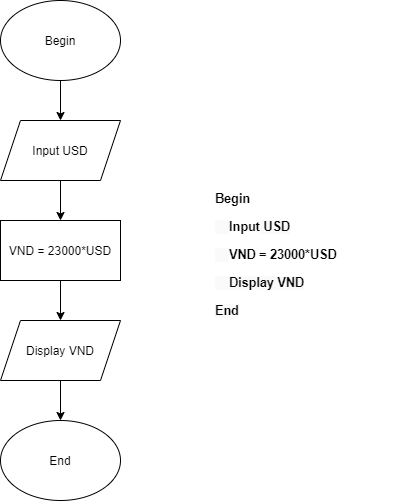

The diagram above was exported from draw.io. Its source (the exported page's mxGraphModel, read from the mxfile embedded in the PNG):
<mxGraphModel dx="868" dy="433" grid="1" gridSize="10" guides="1" tooltips="1" connect="1" arrows="1" fold="1" page="1" pageScale="1" pageWidth="827" pageHeight="1169" math="0" shadow="0">
  <root>
    <mxCell id="0" />
    <mxCell id="1" parent="0" />
    <mxCell id="elB9TWXprUrkJ5aWvvxJ-1" value="Begin" style="ellipse;whiteSpace=wrap;html=1;" parent="1" vertex="1">
      <mxGeometry x="240" y="20" width="120" height="80" as="geometry" />
    </mxCell>
    <mxCell id="elB9TWXprUrkJ5aWvvxJ-2" value="" style="endArrow=classic;html=1;exitX=0.5;exitY=1;exitDx=0;exitDy=0;" parent="1" source="elB9TWXprUrkJ5aWvvxJ-1" edge="1">
      <mxGeometry width="50" height="50" relative="1" as="geometry">
        <mxPoint x="300" y="210" as="sourcePoint" />
        <mxPoint x="300" y="140" as="targetPoint" />
      </mxGeometry>
    </mxCell>
    <mxCell id="elB9TWXprUrkJ5aWvvxJ-3" value="Input USD" style="shape=parallelogram;perimeter=parallelogramPerimeter;whiteSpace=wrap;html=1;fixedSize=1;" parent="1" vertex="1">
      <mxGeometry x="240" y="140" width="120" height="60" as="geometry" />
    </mxCell>
    <mxCell id="elB9TWXprUrkJ5aWvvxJ-4" value="" style="endArrow=classic;html=1;exitX=0.5;exitY=1;exitDx=0;exitDy=0;" parent="1" source="elB9TWXprUrkJ5aWvvxJ-3" edge="1">
      <mxGeometry width="50" height="50" relative="1" as="geometry">
        <mxPoint x="320" y="120" as="sourcePoint" />
        <mxPoint x="300" y="240" as="targetPoint" />
      </mxGeometry>
    </mxCell>
    <mxCell id="elB9TWXprUrkJ5aWvvxJ-5" value="VND = 23000*USD" style="rounded=0;whiteSpace=wrap;html=1;" parent="1" vertex="1">
      <mxGeometry x="240" y="240" width="120" height="60" as="geometry" />
    </mxCell>
    <mxCell id="elB9TWXprUrkJ5aWvvxJ-6" value="Display VND" style="shape=parallelogram;perimeter=parallelogramPerimeter;whiteSpace=wrap;html=1;fixedSize=1;" parent="1" vertex="1">
      <mxGeometry x="240" y="340" width="120" height="60" as="geometry" />
    </mxCell>
    <mxCell id="elB9TWXprUrkJ5aWvvxJ-7" value="End" style="ellipse;whiteSpace=wrap;html=1;" parent="1" vertex="1">
      <mxGeometry x="240" y="440" width="120" height="80" as="geometry" />
    </mxCell>
    <mxCell id="elB9TWXprUrkJ5aWvvxJ-8" value="" style="endArrow=classic;html=1;exitX=0.5;exitY=1;exitDx=0;exitDy=0;entryX=0.5;entryY=0;entryDx=0;entryDy=0;" parent="1" source="elB9TWXprUrkJ5aWvvxJ-5" target="elB9TWXprUrkJ5aWvvxJ-6" edge="1">
      <mxGeometry width="50" height="50" relative="1" as="geometry">
        <mxPoint x="310" y="110" as="sourcePoint" />
        <mxPoint x="310" y="150" as="targetPoint" />
      </mxGeometry>
    </mxCell>
    <mxCell id="elB9TWXprUrkJ5aWvvxJ-9" value="" style="endArrow=classic;html=1;exitX=0.5;exitY=1;exitDx=0;exitDy=0;entryX=0.5;entryY=0;entryDx=0;entryDy=0;" parent="1" source="elB9TWXprUrkJ5aWvvxJ-6" target="elB9TWXprUrkJ5aWvvxJ-7" edge="1">
      <mxGeometry width="50" height="50" relative="1" as="geometry">
        <mxPoint x="320" y="120" as="sourcePoint" />
        <mxPoint x="320" y="160" as="targetPoint" />
      </mxGeometry>
    </mxCell>
    <mxCell id="elB9TWXprUrkJ5aWvvxJ-10" value="&lt;h1&gt;&lt;span class=&quot;hljs-keyword&quot; style=&quot;box-sizing: border-box ; font-size: 12.6px&quot;&gt;&lt;span class=&quot;hljs-keyword&quot; style=&quot;box-sizing: border-box&quot;&gt;Begin&lt;/span&gt;&lt;/span&gt;&lt;br style=&quot;box-sizing: border-box ; font-size: 12.6px&quot;&gt;&lt;span style=&quot;font-size: 12.6px ; background-color: rgb(250 , 250 , 250)&quot;&gt;&amp;nbsp;&amp;nbsp;&amp;nbsp; &lt;/span&gt;&lt;span class=&quot;hljs-keyword&quot; id=&quot;yui_3_17_2_1_1601036455620_46&quot; style=&quot;box-sizing: border-box ; font-size: 12.6px&quot;&gt;&lt;span class=&quot;hljs-keyword&quot; id=&quot;yui_3_17_2_1_1601036455620_45&quot; style=&quot;box-sizing: border-box&quot;&gt;Input&lt;/span&gt;&lt;/span&gt;&lt;span style=&quot;font-size: 12.6px ; background-color: rgb(250 , 250 , 250)&quot;&gt;&amp;nbsp;USD&lt;/span&gt;&lt;br style=&quot;box-sizing: border-box ; font-size: 12.6px&quot;&gt;&lt;span style=&quot;font-size: 12.6px ; background-color: rgb(250 , 250 , 250)&quot;&gt;&amp;nbsp; &amp;nbsp;&amp;nbsp;&lt;/span&gt;&lt;span style=&quot;font-size: 12.6px&quot;&gt;VND = 23000*USD&lt;/span&gt;&lt;br style=&quot;box-sizing: border-box ; font-size: 12.6px&quot;&gt;&lt;span style=&quot;font-size: 12.6px ; background-color: rgb(250 , 250 , 250)&quot;&gt;&amp;nbsp;&amp;nbsp;&amp;nbsp; Display VND&lt;/span&gt;&lt;br style=&quot;box-sizing: border-box ; font-size: 12.6px&quot;&gt;&lt;span style=&quot;font-size: 12.6px ; background-color: rgb(250 , 250 , 250)&quot;&gt;End&lt;/span&gt;&lt;br&gt;&lt;/h1&gt;" style="text;html=1;strokeColor=none;fillColor=none;spacing=5;spacingTop=-20;whiteSpace=wrap;overflow=hidden;rounded=0;" parent="1" vertex="1">
      <mxGeometry x="450" y="195" width="190" height="150" as="geometry" />
    </mxCell>
  </root>
</mxGraphModel>